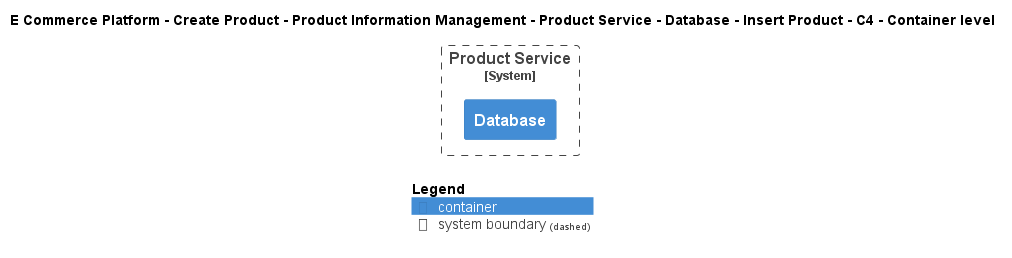

The diagram above was rendered by PlantUML. Its source (embedded in the PNG):
@startuml
!include ..\..\..\..\..\..\..\..\..\.c4s\C4_Container.puml

AddElementTag("c4interflow:lifecycle:new", $bgColor=green, $fontColor=#ffffff, $borderColor=green, $shadowing="False")
AddElementTag("c4interflow:lifecycle:changed", $bgColor=orange, $fontColor=#ffffff, $borderColor=orange, $shadowing="False")
AddElementTag("c4interflow:lifecycle:removed", $bgColor=red, $fontColor=#ffffff, $borderColor=red, $shadowing="False")

AddRelTag("c4interflow:lifecycle:new", $textColor=green, $lineColor=green)
AddRelTag("c4interflow:lifecycle:changed", $textColor=orange, $lineColor=orange)
AddRelTag("c4interflow:lifecycle:removed", $textColor=red, $lineColor=red)

SHOW_PERSON_PORTRAIT()
LAYOUT_TOP_DOWN()

skinparam linetype polyline

title E Commerce Platform - Create Product - Product Information Management - Product Service - Database - Insert Product - C4 - Container level


System_Boundary(ECommercePlatform.CreateProduct.ProductInformationManagement.SoftwareSystems.ProductService, "Product Service") {
    Container(ECommercePlatform.CreateProduct.ProductInformationManagement.SoftwareSystems.ProductService.Containers.Database, "Database", "", "")
}



SHOW_LEGEND()
@enduml